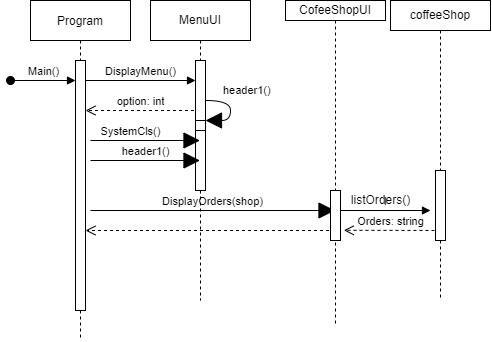

The diagram above was exported from draw.io. Its source (the exported page's mxGraphModel, read from the mxfile embedded in the PNG):
<mxGraphModel dx="870" dy="393" grid="1" gridSize="10" guides="1" tooltips="1" connect="1" arrows="1" fold="1" page="1" pageScale="1" pageWidth="850" pageHeight="1100" math="0" shadow="0">
  <root>
    <mxCell id="0" />
    <mxCell id="1" parent="0" />
    <mxCell id="3nuBFxr9cyL0pnOWT2aG-5" value="Program" style="shape=umlLifeline;perimeter=lifelinePerimeter;container=1;collapsible=0;recursiveResize=0;rounded=0;shadow=0;strokeWidth=1;" parent="1" vertex="1">
      <mxGeometry x="70" y="70" width="100" height="340" as="geometry" />
    </mxCell>
    <mxCell id="LX3n5ia7lLc1L1IPmcc3-1" value="Main()" style="html=1;verticalAlign=bottom;startArrow=oval;startFill=1;endArrow=block;startSize=8;rounded=0;" parent="3nuBFxr9cyL0pnOWT2aG-5" target="LX3n5ia7lLc1L1IPmcc3-2" edge="1">
      <mxGeometry width="60" relative="1" as="geometry">
        <mxPoint x="-20" y="80" as="sourcePoint" />
        <mxPoint x="40" y="80" as="targetPoint" />
      </mxGeometry>
    </mxCell>
    <mxCell id="LX3n5ia7lLc1L1IPmcc3-2" value="" style="html=1;points=[];perimeter=orthogonalPerimeter;" parent="3nuBFxr9cyL0pnOWT2aG-5" vertex="1">
      <mxGeometry x="45" y="60" width="10" height="250" as="geometry" />
    </mxCell>
    <mxCell id="LX3n5ia7lLc1L1IPmcc3-4" value="DisplayMenu()" style="html=1;verticalAlign=bottom;endArrow=block;rounded=0;" parent="3nuBFxr9cyL0pnOWT2aG-5" target="LX3n5ia7lLc1L1IPmcc3-5" edge="1">
      <mxGeometry width="80" relative="1" as="geometry">
        <mxPoint x="55" y="80" as="sourcePoint" />
        <mxPoint x="135" y="80" as="targetPoint" />
      </mxGeometry>
    </mxCell>
    <mxCell id="LX3n5ia7lLc1L1IPmcc3-6" value="option: int" style="html=1;verticalAlign=bottom;endArrow=open;dashed=1;endSize=8;rounded=0;" parent="3nuBFxr9cyL0pnOWT2aG-5" source="LX3n5ia7lLc1L1IPmcc3-3" edge="1">
      <mxGeometry x="0.0393" relative="1" as="geometry">
        <mxPoint x="135" y="110" as="sourcePoint" />
        <mxPoint x="55" y="110" as="targetPoint" />
        <mxPoint as="offset" />
      </mxGeometry>
    </mxCell>
    <mxCell id="5ohZ8fwoASRdFAwpulcx-5" value="DisplayOrders(shop)" style="html=1;verticalAlign=bottom;endArrow=block;rounded=0;startSize=14;endSize=14;sourcePerimeterSpacing=8;targetPerimeterSpacing=8;curved=1;" parent="3nuBFxr9cyL0pnOWT2aG-5" target="LX3n5ia7lLc1L1IPmcc3-8" edge="1">
      <mxGeometry width="80" relative="1" as="geometry">
        <mxPoint x="60" y="210" as="sourcePoint" />
        <mxPoint x="140" y="210" as="targetPoint" />
      </mxGeometry>
    </mxCell>
    <mxCell id="7P-DoS902bD3LfIAhCN3-8" value="" style="html=1;verticalAlign=bottom;endArrow=open;dashed=1;endSize=8;rounded=0;" edge="1" parent="3nuBFxr9cyL0pnOWT2aG-5" source="LX3n5ia7lLc1L1IPmcc3-8">
      <mxGeometry x="-0.3226" y="70" relative="1" as="geometry">
        <mxPoint x="135" y="230" as="sourcePoint" />
        <mxPoint x="55" y="230" as="targetPoint" />
        <mxPoint as="offset" />
      </mxGeometry>
    </mxCell>
    <mxCell id="LX3n5ia7lLc1L1IPmcc3-3" value="MenuUI" style="shape=umlLifeline;perimeter=lifelinePerimeter;whiteSpace=wrap;html=1;container=1;collapsible=0;recursiveResize=0;outlineConnect=0;" parent="1" vertex="1">
      <mxGeometry x="190" y="70" width="100" height="300" as="geometry" />
    </mxCell>
    <mxCell id="LX3n5ia7lLc1L1IPmcc3-5" value="" style="html=1;points=[];perimeter=orthogonalPerimeter;" parent="LX3n5ia7lLc1L1IPmcc3-3" vertex="1">
      <mxGeometry x="45" y="60" width="10" height="130" as="geometry" />
    </mxCell>
    <mxCell id="5ohZ8fwoASRdFAwpulcx-1" value="" style="html=1;points=[];perimeter=orthogonalPerimeter;hachureGap=4;" parent="LX3n5ia7lLc1L1IPmcc3-3" vertex="1">
      <mxGeometry x="45" y="120" width="10" height="10" as="geometry" />
    </mxCell>
    <mxCell id="5ohZ8fwoASRdFAwpulcx-2" value="header1()" style="edgeStyle=orthogonalEdgeStyle;html=1;align=left;spacingLeft=2;endArrow=block;rounded=0;entryX=1;entryY=0;startSize=14;endSize=14;sourcePerimeterSpacing=8;targetPerimeterSpacing=8;curved=1;" parent="LX3n5ia7lLc1L1IPmcc3-3" target="5ohZ8fwoASRdFAwpulcx-1" edge="1">
      <mxGeometry x="-0.5714" y="10" relative="1" as="geometry">
        <mxPoint x="55" y="100" as="sourcePoint" />
        <Array as="points">
          <mxPoint x="80" y="100" />
        </Array>
        <mxPoint x="-1" as="offset" />
      </mxGeometry>
    </mxCell>
    <mxCell id="5ohZ8fwoASRdFAwpulcx-3" value="SystemCls()" style="html=1;verticalAlign=bottom;endArrow=block;rounded=0;startSize=14;endSize=14;sourcePerimeterSpacing=8;targetPerimeterSpacing=8;curved=1;" parent="LX3n5ia7lLc1L1IPmcc3-3" target="LX3n5ia7lLc1L1IPmcc3-3" edge="1">
      <mxGeometry x="-0.2694" width="80" relative="1" as="geometry">
        <mxPoint x="-60" y="140" as="sourcePoint" />
        <mxPoint x="20" y="130" as="targetPoint" />
        <mxPoint as="offset" />
      </mxGeometry>
    </mxCell>
    <mxCell id="LX3n5ia7lLc1L1IPmcc3-8" value="CofeeShopUI" style="shape=umlLifeline;perimeter=lifelinePerimeter;whiteSpace=wrap;html=1;container=1;collapsible=0;recursiveResize=0;outlineConnect=0;size=20;" parent="1" vertex="1">
      <mxGeometry x="325" y="70" width="100" height="325" as="geometry" />
    </mxCell>
    <mxCell id="LX3n5ia7lLc1L1IPmcc3-10" value="" style="html=1;points=[];perimeter=orthogonalPerimeter;" parent="LX3n5ia7lLc1L1IPmcc3-8" vertex="1">
      <mxGeometry x="45" y="190" width="10" height="50" as="geometry" />
    </mxCell>
    <mxCell id="7P-DoS902bD3LfIAhCN3-3" value="l" style="html=1;verticalAlign=bottom;endArrow=block;rounded=0;" edge="1" parent="LX3n5ia7lLc1L1IPmcc3-8">
      <mxGeometry width="80" relative="1" as="geometry">
        <mxPoint x="55" y="210" as="sourcePoint" />
        <mxPoint x="145" y="210" as="targetPoint" />
      </mxGeometry>
    </mxCell>
    <mxCell id="7P-DoS902bD3LfIAhCN3-4" value="Orders: string" style="html=1;verticalAlign=bottom;endArrow=open;dashed=1;endSize=8;rounded=0;entryX=1.333;entryY=0.796;entryDx=0;entryDy=0;entryPerimeter=0;" edge="1" parent="LX3n5ia7lLc1L1IPmcc3-8" target="LX3n5ia7lLc1L1IPmcc3-10">
      <mxGeometry x="0.0345" relative="1" as="geometry">
        <mxPoint x="155" y="230" as="sourcePoint" />
        <mxPoint x="75" y="230" as="targetPoint" />
        <mxPoint as="offset" />
      </mxGeometry>
    </mxCell>
    <mxCell id="5ohZ8fwoASRdFAwpulcx-4" value="header1()" style="html=1;verticalAlign=bottom;endArrow=block;rounded=0;startSize=14;endSize=14;sourcePerimeterSpacing=8;targetPerimeterSpacing=8;curved=1;" parent="1" target="LX3n5ia7lLc1L1IPmcc3-3" edge="1">
      <mxGeometry width="80" relative="1" as="geometry">
        <mxPoint x="130" y="230" as="sourcePoint" />
        <mxPoint x="210" y="230" as="targetPoint" />
      </mxGeometry>
    </mxCell>
    <mxCell id="7P-DoS902bD3LfIAhCN3-1" value="coffeeShop" style="shape=umlLifeline;perimeter=lifelinePerimeter;whiteSpace=wrap;html=1;container=1;collapsible=0;recursiveResize=0;outlineConnect=0;size=30;" vertex="1" parent="1">
      <mxGeometry x="430" y="70" width="100" height="300" as="geometry" />
    </mxCell>
    <mxCell id="7P-DoS902bD3LfIAhCN3-2" value="" style="html=1;points=[];perimeter=orthogonalPerimeter;" vertex="1" parent="7P-DoS902bD3LfIAhCN3-1">
      <mxGeometry x="45" y="170" width="10" height="70" as="geometry" />
    </mxCell>
    <mxCell id="7P-DoS902bD3LfIAhCN3-7" value="listOrders()" style="text;html=1;align=center;verticalAlign=middle;resizable=0;points=[];autosize=1;strokeColor=none;fillColor=none;" vertex="1" parent="1">
      <mxGeometry x="385" y="260" width="70" height="20" as="geometry" />
    </mxCell>
  </root>
</mxGraphModel>